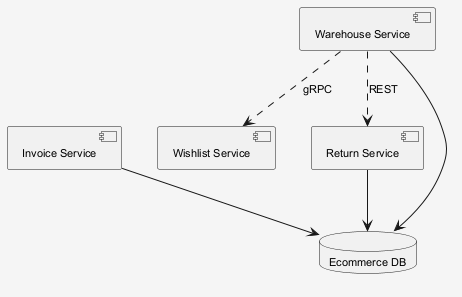

The diagram above was rendered by PlantUML. Its source (embedded in the PNG):
@startuml
skinparam shadowing false
skinparam backgroundColor #F5F5F5
skinparam defaultFontSize 11
component "Invoice Service" as C_InvoiceService
component "Wishlist Service" as C_WishlistService
component "Warehouse Service" as C_WarehouseService
component "Return Service" as C_ReturnService
database "Ecommerce DB" as DB_ecommerce
C_InvoiceService --> DB_ecommerce
C_WarehouseService --> DB_ecommerce
C_ReturnService --> DB_ecommerce
C_WarehouseService ..> C_ReturnService : REST
C_WarehouseService ..> C_WishlistService : gRPC
@enduml